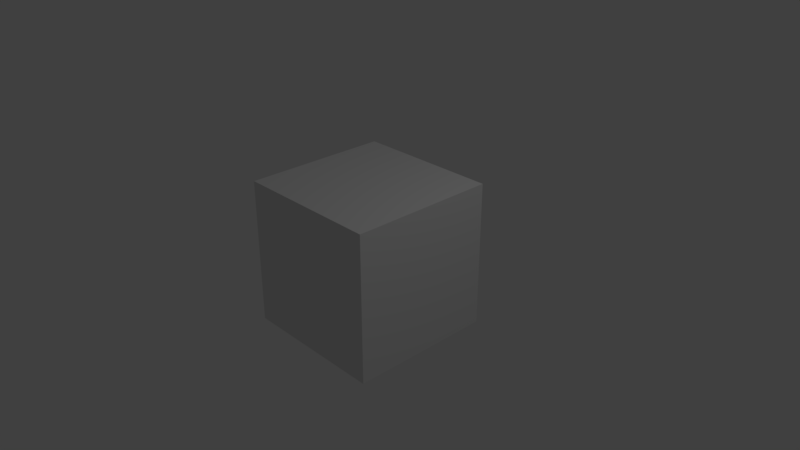 # Source: default1.blend  (saved by Blender 2.78.0; exported with 4.5.12 LTS)
import bpy
from mathutils import Matrix  # noqa: F401  (used for matrix-valued properties, if any)

bpy.ops.wm.read_factory_settings(use_empty=True)
scene = bpy.context.scene
scene.name = 'Scene'

# ---- collections
col_collection_1 = bpy.data.collections.new('Collection 1'); scene.collection.children.link(col_collection_1)

# ---- materials (node trees are filled in below, after node groups)
mat_material = bpy.data.materials.new('Material')
mat_material.alpha_threshold = 0.0
mat_material.use_transparent_shadow = False
mat_material.roughness = 0.5
mat_material.line_color = (0.0, 0.0, 0.0, 1.0)

# ---- material node trees

# ---- world
world_world = bpy.data.worlds.new('World'); scene.world = world_world
world_world.color = (0.05088, 0.05088, 0.05088)
world_world.use_sun_shadow = False
world_world.sun_shadow_jitter_overblur = 0.0
world_world.cycles.sampling_method = 'MANUAL'

# ---- cameras
cam_camera = bpy.data.cameras.new('Camera')
cam_camera.clip_end = 100.0
cam_camera.lens = 35.0
cam_camera.sensor_width = 32.0
cam_camera.sensor_height = 18.0
cam_camera.ortho_scale = 7.314
cam_camera.dof.focus_distance = 0.0
cam_camera.dof.aperture_fstop = 128.0

# ---- lights
light_lamp = bpy.data.lights.new('Lamp', 'POINT')
light_lamp.transmission_factor = 0.0
light_lamp.cutoff_distance = 30.0
light_lamp.energy = 100.0
light_lamp.shadow_buffer_clip_start = 1.001
light_lamp.shadow_soft_size = 0.1
light_lamp.shadow_maximum_resolution = 0.006
light_lamp.use_absolute_resolution = True

# ---- meshes
me_cube = bpy.data.meshes.new('Cube')
me_cube.from_pydata([(1.0, 1.0, -1.0), (1.0, -1.0, -1.0), (-1.0, -1.0, -1.0), (-1.0, 1.0, -1.0), (1.0, 1.0, 1.0), (1.0, -1.0, 1.0), (-1.0, -1.0, 1.0), (-1.0, 1.0, 1.0)], [], [(0, 1, 2, 3), (4, 7, 6, 5), (0, 4, 5, 1), (1, 5, 6, 2), (2, 6, 7, 3), (4, 0, 3, 7)])
me_cube.materials.append(mat_material)
me_cube.use_remesh_preserve_volume = False
me_cube.use_remesh_preserve_attributes = False
me_cube.use_mirror_vertex_groups = False
me_cube.update()

# ---- objects
ob_cube = bpy.data.objects.new('Cube', me_cube)
ob_lamp = bpy.data.objects.new('Lamp', light_lamp)
ob_camera = bpy.data.objects.new('Camera', cam_camera)

# ---- transforms, parenting, visibility, modifiers, constraints
ob_cube.location = (0.0, 0.0, 0.0)
ob_cube.lock_rotations_4d = False
ob_cube.empty_display_type = 'ARROWS'
ob_cube.lineart.crease_threshold = 0.0
ob_lamp.location = (4.076, 1.005, 5.904)
ob_lamp.rotation_euler = (0.6503, 0.05522, 1.866)
ob_lamp.lock_rotations_4d = False
ob_lamp.empty_display_type = 'ARROWS'
ob_lamp.color = (0.0, 0.0, 0.0, 0.0)
ob_lamp.lineart.crease_threshold = 0.0
ob_camera.location = (7.481, -6.508, 5.344)
ob_camera.rotation_euler = (1.109, 0.0, 0.8149)
ob_camera.lock_rotations_4d = False
ob_camera.empty_display_type = 'ARROWS'
ob_camera.color = (0.0, 0.0, 0.0, 0.0)
ob_camera.display_type = 'WIRE'
ob_camera.lineart.crease_threshold = 0.0

# ---- collection membership
col_collection_1.objects.link(ob_cube)
col_collection_1.objects.link(ob_lamp)
col_collection_1.objects.link(ob_camera)

# ---- scene / render settings (as saved in the file)
scene.camera = ob_camera
scene.frame_start = 1; scene.frame_end = 250; scene.frame_set(1)
scene.render.engine = 'BLENDER_EEVEE_NEXT'
scene.render.resolution_percentage = 50
scene.render.dither_intensity = 0.0
scene.cycles.use_denoising = False
scene.cycles.samples = 128
scene.cycles.sampling_pattern = 'TABULATED_SOBOL'
scene.cycles.light_sampling_threshold = 0.0
scene.cycles.use_adaptive_sampling = False
scene.cycles.use_light_tree = False
scene.cycles.blur_glossy = 0.0
scene.cycles.sample_clamp_indirect = 0.0
scene.view_settings.view_transform = 'Standard'
bpy.context.view_layer.update()
